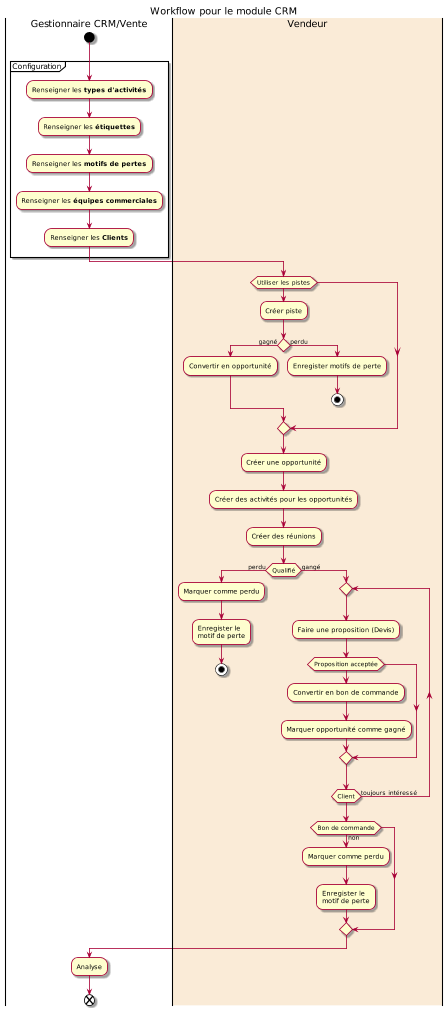

The diagram above was rendered by PlantUML. Its source (embedded in the PNG):
@startuml activity-crm
title Workflow pour le module CRM 
scale 100 width
scale 1000 height


|Gestionnaire CRM/Vente|
start
partition Configuration {
    :Renseigner les **types d'activités**;
    :Renseigner les **étiquettes**;
    :Renseigner les **motifs de pertes**;
    :Renseigner les **équipes commerciales**;
    :Renseigner les **Clients**;
}
|#AntiqueWhite|Vendeur|
if (Utiliser les pistes) then
    :Créer piste;
    if () then (gagné)
        :Convertir en opportunité;
    else (perdu)
        :Enregister motifs de perte;
        stop
    endif
endif
:Créer une opportunité;
:Créer des activités pour les opportunités;
:Créer des réunions;
if (Qualifié) then (perdu) 
    :Marquer comme perdu;    
    :Enregister le \nmotif de perte;
    stop
else (gangé)
    repeat
        :Faire une proposition (Devis);
        if (Proposition acceptée) then
            :Convertir en bon de commande;
            :Marquer opportunité comme gagné;
        endif
    repeat while (Client) is (toujours intéressé)
    if (Bon de commande) then (non) 
        :Marquer comme perdu;    
        :Enregister le \nmotif de perte;
    endif
endif

|Gestionnaire CRM/Vente|
:Analyse;

end

@enduml